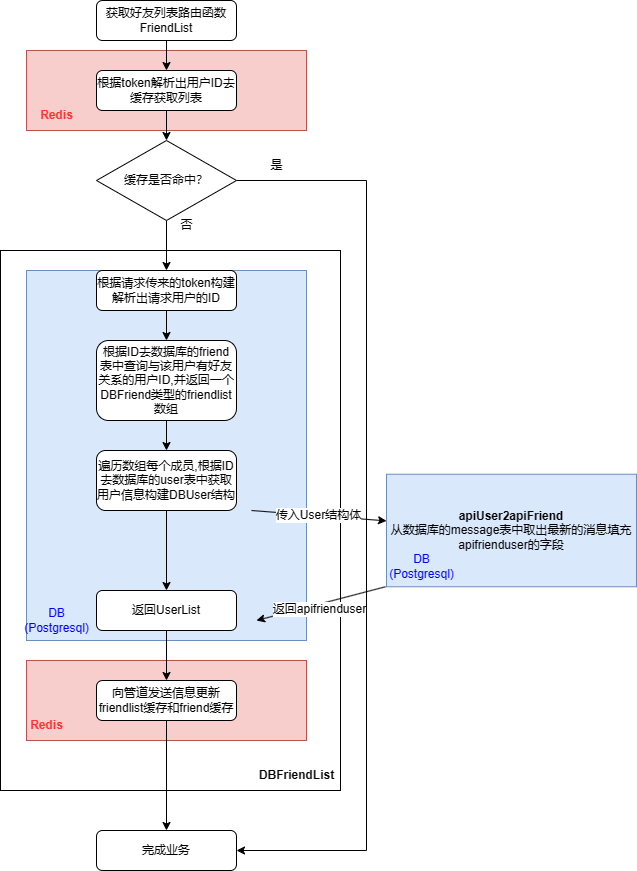

The diagram above was exported from draw.io. Its source (the exported page's mxGraphModel, read from the mxfile embedded in the PNG):
<mxGraphModel dx="669" dy="1060" grid="1" gridSize="10" guides="1" tooltips="1" connect="1" arrows="1" fold="1" page="1" pageScale="1" pageWidth="827" pageHeight="1169" math="0" shadow="0">
  <root>
    <mxCell id="WIyWlLk6GJQsqaUBKTNV-0" />
    <mxCell id="WIyWlLk6GJQsqaUBKTNV-1" parent="WIyWlLk6GJQsqaUBKTNV-0" />
    <mxCell id="vz-EIutyMHR2itdEsDRG-30" value="apiUser2apiFriend&lt;br style=&quot;border-color: var(--border-color);&quot;&gt;&lt;span style=&quot;font-weight: normal;&quot;&gt;从数据库的message表中取出最新的消息填充apifrienduser的字段&lt;/span&gt;" style="rounded=0;whiteSpace=wrap;html=1;fillColor=#dae8fc;strokeColor=#6c8ebf;fontStyle=1" vertex="1" parent="WIyWlLk6GJQsqaUBKTNV-1">
      <mxGeometry x="460" y="543.75" width="250" height="112.5" as="geometry" />
    </mxCell>
    <mxCell id="vz-EIutyMHR2itdEsDRG-0" value="" style="rounded=0;whiteSpace=wrap;html=1;" vertex="1" parent="WIyWlLk6GJQsqaUBKTNV-1">
      <mxGeometry x="74" y="320" width="340" height="540" as="geometry" />
    </mxCell>
    <mxCell id="vz-EIutyMHR2itdEsDRG-1" value="" style="rounded=0;whiteSpace=wrap;html=1;fillColor=#f8cecc;strokeColor=#b85450;" vertex="1" parent="WIyWlLk6GJQsqaUBKTNV-1">
      <mxGeometry x="100" y="120" width="280" height="80" as="geometry" />
    </mxCell>
    <mxCell id="vz-EIutyMHR2itdEsDRG-3" value="" style="rounded=0;whiteSpace=wrap;html=1;fillColor=#f8cecc;strokeColor=#b85450;" vertex="1" parent="WIyWlLk6GJQsqaUBKTNV-1">
      <mxGeometry x="100" y="730" width="280" height="80" as="geometry" />
    </mxCell>
    <mxCell id="vz-EIutyMHR2itdEsDRG-4" value="" style="rounded=0;whiteSpace=wrap;html=1;fillColor=#dae8fc;strokeColor=#6c8ebf;" vertex="1" parent="WIyWlLk6GJQsqaUBKTNV-1">
      <mxGeometry x="100" y="340" width="280" height="370" as="geometry" />
    </mxCell>
    <mxCell id="vz-EIutyMHR2itdEsDRG-5" style="edgeStyle=orthogonalEdgeStyle;rounded=0;orthogonalLoop=1;jettySize=auto;html=1;exitX=0.5;exitY=1;exitDx=0;exitDy=0;entryX=0.5;entryY=0;entryDx=0;entryDy=0;" edge="1" parent="WIyWlLk6GJQsqaUBKTNV-1" source="vz-EIutyMHR2itdEsDRG-6" target="vz-EIutyMHR2itdEsDRG-25">
      <mxGeometry relative="1" as="geometry" />
    </mxCell>
    <mxCell id="vz-EIutyMHR2itdEsDRG-6" value="获取好友列表路由函数&lt;br&gt;FriendList" style="rounded=1;whiteSpace=wrap;html=1;fontSize=12;glass=0;strokeWidth=1;shadow=0;" vertex="1" parent="WIyWlLk6GJQsqaUBKTNV-1">
      <mxGeometry x="170" y="70" width="140" height="40" as="geometry" />
    </mxCell>
    <mxCell id="vz-EIutyMHR2itdEsDRG-7" style="edgeStyle=orthogonalEdgeStyle;rounded=0;orthogonalLoop=1;jettySize=auto;html=1;exitX=0.5;exitY=1;exitDx=0;exitDy=0;" edge="1" parent="WIyWlLk6GJQsqaUBKTNV-1" source="vz-EIutyMHR2itdEsDRG-8" target="vz-EIutyMHR2itdEsDRG-10">
      <mxGeometry relative="1" as="geometry" />
    </mxCell>
    <mxCell id="vz-EIutyMHR2itdEsDRG-8" value="根据请求传来的token构建解析出请求用户的ID" style="rounded=1;whiteSpace=wrap;html=1;fontSize=12;glass=0;strokeWidth=1;shadow=0;" vertex="1" parent="WIyWlLk6GJQsqaUBKTNV-1">
      <mxGeometry x="170" y="340" width="140" height="40" as="geometry" />
    </mxCell>
    <mxCell id="vz-EIutyMHR2itdEsDRG-9" style="edgeStyle=orthogonalEdgeStyle;rounded=0;orthogonalLoop=1;jettySize=auto;html=1;exitX=0.5;exitY=1;exitDx=0;exitDy=0;entryX=0.5;entryY=0;entryDx=0;entryDy=0;" edge="1" parent="WIyWlLk6GJQsqaUBKTNV-1" source="vz-EIutyMHR2itdEsDRG-10" target="vz-EIutyMHR2itdEsDRG-12">
      <mxGeometry relative="1" as="geometry" />
    </mxCell>
    <mxCell id="vz-EIutyMHR2itdEsDRG-10" value="根据ID去数据库的friend表中查询与该用户有好友关系的用户ID,并返回一个DBFriend类型的friendlist数组" style="rounded=1;whiteSpace=wrap;html=1;fontSize=12;glass=0;strokeWidth=1;shadow=0;" vertex="1" parent="WIyWlLk6GJQsqaUBKTNV-1">
      <mxGeometry x="170" y="410" width="140" height="80" as="geometry" />
    </mxCell>
    <mxCell id="vz-EIutyMHR2itdEsDRG-11" style="edgeStyle=orthogonalEdgeStyle;rounded=0;orthogonalLoop=1;jettySize=auto;html=1;exitX=0.5;exitY=1;exitDx=0;exitDy=0;" edge="1" parent="WIyWlLk6GJQsqaUBKTNV-1" source="vz-EIutyMHR2itdEsDRG-12" target="vz-EIutyMHR2itdEsDRG-14">
      <mxGeometry relative="1" as="geometry" />
    </mxCell>
    <mxCell id="vz-EIutyMHR2itdEsDRG-12" value="遍历数组每个成员,根据ID去数据库的user表中获取用户信息构建DBUser结构" style="rounded=1;whiteSpace=wrap;html=1;fontSize=12;glass=0;strokeWidth=1;shadow=0;" vertex="1" parent="WIyWlLk6GJQsqaUBKTNV-1">
      <mxGeometry x="170" y="520" width="140" height="60" as="geometry" />
    </mxCell>
    <mxCell id="vz-EIutyMHR2itdEsDRG-13" style="edgeStyle=orthogonalEdgeStyle;rounded=0;orthogonalLoop=1;jettySize=auto;html=1;exitX=0.5;exitY=1;exitDx=0;exitDy=0;entryX=0.5;entryY=0;entryDx=0;entryDy=0;" edge="1" parent="WIyWlLk6GJQsqaUBKTNV-1" source="vz-EIutyMHR2itdEsDRG-14" target="vz-EIutyMHR2itdEsDRG-16">
      <mxGeometry relative="1" as="geometry" />
    </mxCell>
    <mxCell id="vz-EIutyMHR2itdEsDRG-14" value="返回UserList" style="rounded=1;whiteSpace=wrap;html=1;fontSize=12;glass=0;strokeWidth=1;shadow=0;" vertex="1" parent="WIyWlLk6GJQsqaUBKTNV-1">
      <mxGeometry x="170" y="660" width="140" height="40" as="geometry" />
    </mxCell>
    <mxCell id="vz-EIutyMHR2itdEsDRG-15" style="edgeStyle=orthogonalEdgeStyle;rounded=0;orthogonalLoop=1;jettySize=auto;html=1;exitX=0.5;exitY=1;exitDx=0;exitDy=0;entryX=0.5;entryY=0;entryDx=0;entryDy=0;" edge="1" parent="WIyWlLk6GJQsqaUBKTNV-1" source="vz-EIutyMHR2itdEsDRG-16" target="vz-EIutyMHR2itdEsDRG-17">
      <mxGeometry relative="1" as="geometry">
        <mxPoint x="240" y="810" as="targetPoint" />
      </mxGeometry>
    </mxCell>
    <mxCell id="vz-EIutyMHR2itdEsDRG-16" value="向管道发送信息更新friendlist缓存和friend缓存" style="rounded=1;whiteSpace=wrap;html=1;fontSize=12;glass=0;strokeWidth=1;shadow=0;" vertex="1" parent="WIyWlLk6GJQsqaUBKTNV-1">
      <mxGeometry x="170" y="750" width="140" height="40" as="geometry" />
    </mxCell>
    <mxCell id="vz-EIutyMHR2itdEsDRG-17" value="完成业务" style="rounded=1;whiteSpace=wrap;html=1;fontSize=12;glass=0;strokeWidth=1;shadow=0;" vertex="1" parent="WIyWlLk6GJQsqaUBKTNV-1">
      <mxGeometry x="170" y="900" width="140" height="40" as="geometry" />
    </mxCell>
    <mxCell id="vz-EIutyMHR2itdEsDRG-18" value="&lt;font color=&quot;#0000ff&quot;&gt;DB&lt;br&gt;(Postgresql)&lt;br&gt;&lt;/font&gt;" style="text;html=1;align=center;verticalAlign=middle;resizable=0;points=[];autosize=1;strokeColor=none;fillColor=none;" vertex="1" parent="WIyWlLk6GJQsqaUBKTNV-1">
      <mxGeometry x="85" y="670" width="90" height="40" as="geometry" />
    </mxCell>
    <mxCell id="vz-EIutyMHR2itdEsDRG-19" value="&lt;b&gt;&lt;font color=&quot;#ff3333&quot;&gt;Redis&lt;/font&gt;&lt;/b&gt;" style="text;html=1;align=center;verticalAlign=middle;resizable=0;points=[];autosize=1;strokeColor=none;fillColor=none;" vertex="1" parent="WIyWlLk6GJQsqaUBKTNV-1">
      <mxGeometry x="90" y="780" width="60" height="30" as="geometry" />
    </mxCell>
    <mxCell id="vz-EIutyMHR2itdEsDRG-20" value="&lt;b&gt;DBFriendList&lt;/b&gt;" style="text;html=1;align=center;verticalAlign=middle;resizable=0;points=[];autosize=1;strokeColor=none;fillColor=none;" vertex="1" parent="WIyWlLk6GJQsqaUBKTNV-1">
      <mxGeometry x="320" y="830" width="100" height="30" as="geometry" />
    </mxCell>
    <mxCell id="vz-EIutyMHR2itdEsDRG-35" style="edgeStyle=orthogonalEdgeStyle;rounded=0;orthogonalLoop=1;jettySize=auto;html=1;exitX=1;exitY=0.5;exitDx=0;exitDy=0;entryX=1;entryY=0.5;entryDx=0;entryDy=0;" edge="1" parent="WIyWlLk6GJQsqaUBKTNV-1" source="vz-EIutyMHR2itdEsDRG-23" target="vz-EIutyMHR2itdEsDRG-17">
      <mxGeometry relative="1" as="geometry">
        <Array as="points">
          <mxPoint x="440" y="250" />
          <mxPoint x="440" y="920" />
        </Array>
      </mxGeometry>
    </mxCell>
    <mxCell id="vz-EIutyMHR2itdEsDRG-46" style="edgeStyle=orthogonalEdgeStyle;rounded=0;orthogonalLoop=1;jettySize=auto;html=1;exitX=0.5;exitY=1;exitDx=0;exitDy=0;" edge="1" parent="WIyWlLk6GJQsqaUBKTNV-1" source="vz-EIutyMHR2itdEsDRG-23" target="vz-EIutyMHR2itdEsDRG-8">
      <mxGeometry relative="1" as="geometry" />
    </mxCell>
    <mxCell id="vz-EIutyMHR2itdEsDRG-23" value="缓存是否命中？" style="rhombus;whiteSpace=wrap;html=1;" vertex="1" parent="WIyWlLk6GJQsqaUBKTNV-1">
      <mxGeometry x="170" y="210" width="140" height="80" as="geometry" />
    </mxCell>
    <mxCell id="vz-EIutyMHR2itdEsDRG-24" style="edgeStyle=orthogonalEdgeStyle;rounded=0;orthogonalLoop=1;jettySize=auto;html=1;exitX=0.5;exitY=1;exitDx=0;exitDy=0;entryX=0.5;entryY=0;entryDx=0;entryDy=0;" edge="1" parent="WIyWlLk6GJQsqaUBKTNV-1" source="vz-EIutyMHR2itdEsDRG-25" target="vz-EIutyMHR2itdEsDRG-23">
      <mxGeometry relative="1" as="geometry" />
    </mxCell>
    <mxCell id="vz-EIutyMHR2itdEsDRG-25" value="根据token解析出用户ID去缓存获取列表" style="rounded=1;whiteSpace=wrap;html=1;fontSize=12;glass=0;strokeWidth=1;shadow=0;" vertex="1" parent="WIyWlLk6GJQsqaUBKTNV-1">
      <mxGeometry x="170" y="140" width="140" height="40" as="geometry" />
    </mxCell>
    <mxCell id="vz-EIutyMHR2itdEsDRG-26" value="否" style="text;html=1;align=center;verticalAlign=middle;resizable=0;points=[];autosize=1;strokeColor=none;fillColor=none;" vertex="1" parent="WIyWlLk6GJQsqaUBKTNV-1">
      <mxGeometry x="240" y="280" width="40" height="30" as="geometry" />
    </mxCell>
    <mxCell id="vz-EIutyMHR2itdEsDRG-27" value="是" style="text;html=1;align=center;verticalAlign=middle;resizable=0;points=[];autosize=1;strokeColor=none;fillColor=none;" vertex="1" parent="WIyWlLk6GJQsqaUBKTNV-1">
      <mxGeometry x="330" y="220" width="40" height="30" as="geometry" />
    </mxCell>
    <mxCell id="vz-EIutyMHR2itdEsDRG-28" value="&lt;b&gt;&lt;font color=&quot;#ff3333&quot;&gt;Redis&lt;/font&gt;&lt;/b&gt;" style="text;html=1;align=center;verticalAlign=middle;resizable=0;points=[];autosize=1;strokeColor=none;fillColor=none;" vertex="1" parent="WIyWlLk6GJQsqaUBKTNV-1">
      <mxGeometry x="100" y="170" width="60" height="30" as="geometry" />
    </mxCell>
    <mxCell id="vz-EIutyMHR2itdEsDRG-37" value="" style="endArrow=classic;html=1;rounded=0;" edge="1" parent="WIyWlLk6GJQsqaUBKTNV-1" target="vz-EIutyMHR2itdEsDRG-30">
      <mxGeometry width="50" height="50" relative="1" as="geometry">
        <mxPoint x="325" y="580" as="sourcePoint" />
        <mxPoint x="375" y="530" as="targetPoint" />
      </mxGeometry>
    </mxCell>
    <mxCell id="vz-EIutyMHR2itdEsDRG-39" value="传入User结构体" style="edgeLabel;html=1;align=center;verticalAlign=middle;resizable=0;points=[];" vertex="1" connectable="0" parent="vz-EIutyMHR2itdEsDRG-37">
      <mxGeometry x="-0.0141" y="1" relative="1" as="geometry">
        <mxPoint as="offset" />
      </mxGeometry>
    </mxCell>
    <mxCell id="vz-EIutyMHR2itdEsDRG-40" value="&lt;font color=&quot;#0000ff&quot;&gt;DB&lt;br&gt;(Postgresql)&lt;br&gt;&lt;/font&gt;" style="text;html=1;align=center;verticalAlign=middle;resizable=0;points=[];autosize=1;strokeColor=none;fillColor=none;" vertex="1" parent="WIyWlLk6GJQsqaUBKTNV-1">
      <mxGeometry x="450" y="616.25" width="90" height="40" as="geometry" />
    </mxCell>
    <mxCell id="vz-EIutyMHR2itdEsDRG-44" value="" style="endArrow=classic;html=1;rounded=0;" edge="1" parent="WIyWlLk6GJQsqaUBKTNV-1">
      <mxGeometry width="50" height="50" relative="1" as="geometry">
        <mxPoint x="459" y="656.25" as="sourcePoint" />
        <mxPoint x="330" y="690" as="targetPoint" />
      </mxGeometry>
    </mxCell>
    <mxCell id="vz-EIutyMHR2itdEsDRG-45" value="返回apifrienduser" style="edgeLabel;html=1;align=center;verticalAlign=middle;resizable=0;points=[];" vertex="1" connectable="0" parent="vz-EIutyMHR2itdEsDRG-44">
      <mxGeometry x="0.0564" y="5" relative="1" as="geometry">
        <mxPoint as="offset" />
      </mxGeometry>
    </mxCell>
  </root>
</mxGraphModel>